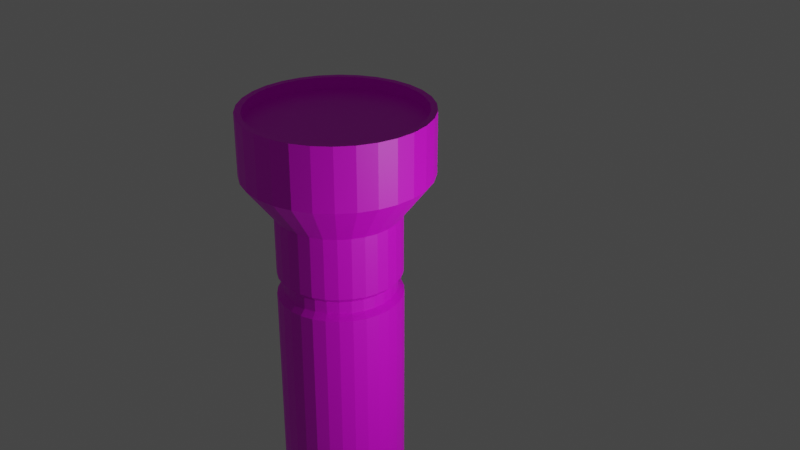 # Source: Flashlight.blend  (saved by Blender 2.80.75; exported with 4.5.12 LTS)
import bpy
from mathutils import Matrix  # noqa: F401  (used for matrix-valued properties, if any)

bpy.ops.wm.read_factory_settings(use_empty=True)
scene = bpy.context.scene
scene.name = 'Scene'

# ---- collections
col_collection = bpy.data.collections.new('Collection'); scene.collection.children.link(col_collection)

# ---- images (referenced by path relative to the original .blend; pixels are not part of the script)
import os
ASSET_DIR = os.environ.get("B2B_ASSET_DIR", "")  # directory of the original .blend (textures are referenced by path, not embedded)
HERE = os.path.dirname(os.path.abspath(__file__))  # packed textures are extracted next to this script under _unpacked/

def load_image(name, relpath, width, height, colorspace="sRGB"):
    """Load a texture the original file referenced (path relative to the .blend, or extracted next to this script)."""
    p = next((c for c in (os.path.join(HERE, relpath), os.path.join(ASSET_DIR, relpath)) if relpath and os.path.exists(c)), "")
    if p:
        img = bpy.data.images.load(p, check_existing=True)
        img.name = name
    else:  # same state as the original file: an image datablock whose file is absent (Cycles renders it pink)
        img = bpy.data.images.new(name, width, height)
        img.source = "FILE"
        img.filepath = "//" + (relpath or name)
    img.colorspace_settings.name = colorspace
    return img
img_flashlight = load_image('FlashLight', 'FlashLight.png', 1024, 1024, 'sRGB')

# ---- materials (node trees are filled in below, after node groups)
mat_material_001 = bpy.data.materials.new('Material.001')
mat_material_001.use_transparent_shadow = False

# ---- material node trees
mat_material_001.use_nodes = True; mat_material_001.node_tree.nodes.clear()
_N = mat_material_001.node_tree.nodes; _L = mat_material_001.node_tree.links
n0 = _N.new('ShaderNodeOutputMaterial'); n0.name = 'Material Output'; n0.location = (300, 300)
n1 = _N.new('ShaderNodeBsdfPrincipled'); n1.name = 'Principled BSDF'; n1.location = (10, 300)
n1.distribution = 'GGX'
n1.subsurface_method = 'BURLEY'
n1.inputs[3].default_value = 1.45
n1.inputs[27].default_value = (0.0, 0.0, 0.0, 1.0)
n1.inputs[28].default_value = 1.0
n2 = _N.new('ShaderNodeTexImage'); n2.name = 'Image Texture'; n2.location = (-329, 251)
n2.image = img_flashlight
_L.new(n1.outputs[0], n0.inputs[0])
_L.new(n2.outputs[0], n1.inputs[0])
n0.is_active_output = True

# ---- world
world_world = bpy.data.worlds.new('World'); scene.world = world_world
world_world.use_nodes = True; world_world.node_tree.nodes.clear()
_N = world_world.node_tree.nodes; _L = world_world.node_tree.links
n0 = _N.new('ShaderNodeOutputWorld'); n0.name = 'World Output'; n0.location = (300, 300)
n1 = _N.new('ShaderNodeBackground'); n1.name = 'Background'; n1.location = (10, 300)
n1.inputs[0].default_value = (0.05088, 0.05088, 0.05088, 1.0)
_L.new(n1.outputs[0], n0.inputs[0])
n0.is_active_output = True
world_world.color = (0.05088, 0.05088, 0.05088)
world_world.use_sun_shadow = False
world_world.sun_shadow_jitter_overblur = 0.0

# ---- cameras
cam_camera = bpy.data.cameras.new('Camera')
cam_camera.clip_end = 100.0
cam_camera.ortho_scale = 7.314

# ---- lights
light_light = bpy.data.lights.new('Light', 'POINT')
light_light.transmission_factor = 0.0
light_light.energy = 1000.0
light_light.shadow_soft_size = 0.1
light_light.shadow_maximum_resolution = 0.006
light_light.use_absolute_resolution = True
light_spot = bpy.data.lights.new('Spot', 'SPOT')
light_spot.transmission_factor = 0.0
light_spot.shadow_soft_size = 0.25
light_spot.shadow_maximum_resolution = 0.006
light_spot.use_absolute_resolution = True

# ---- meshes
me_cylinder = bpy.data.meshes.new('Cylinder')
me_cylinder.from_pydata([(0.0, 1.0, -2.646), (5.085e-08, 0.8994, 2.939), (0.2079, 0.9781, -2.646), (0.187, 0.8798, 2.939), (0.4067, 0.9135, -2.646), (0.3658, 0.8217, 2.939), (0.5878, 0.809, -2.646), (0.5287, 0.7277, 2.939), (0.7431, 0.6691, -2.646), (0.6684, 0.6018, 2.939), (0.866, 0.5, -2.646), (0.7789, 0.4497, 2.939), (0.9511, 0.309, -2.646), (0.8554, 0.2779, 2.939), (0.9945, 0.1045, -2.646), (0.8945, 0.09402, 2.939), (0.9945, -0.1045, -2.646), (0.8945, -0.09402, 2.939), (0.9511, -0.309, -2.646), (0.8554, -0.2779, 2.939), (0.866, -0.5, -2.646), (0.7789, -0.4497, 2.939), (0.7431, -0.6691, -2.646), (0.6684, -0.6018, 2.939), (0.5878, -0.809, -2.646), (0.5287, -0.7277, 2.939), (0.4067, -0.9135, -2.646), (0.3658, -0.8217, 2.939), (0.2079, -0.9781, -2.646), (0.187, -0.8798, 2.939), (-8.742e-08, -1.0, -2.646), (-7.349e-08, -0.8994, 2.939), (-0.2079, -0.9781, -2.646), (-0.187, -0.8798, 2.939), (-0.4067, -0.9135, -2.646), (-0.3658, -0.8217, 2.939), (-0.5878, -0.809, -2.646), (-0.5287, -0.7277, 2.939), (-0.7431, -0.6691, -2.646), (-0.6684, -0.6018, 2.939), (-0.866, -0.5, -2.646), (-0.7789, -0.4497, 2.939), (-0.9511, -0.309, -2.646), (-0.8554, -0.2779, 2.939), (-0.9945, -0.1045, -2.646), (-0.8945, -0.09402, 2.939), (-0.9945, 0.1045, -2.646), (-0.8945, 0.09402, 2.939), (-0.9511, 0.309, -2.646), (-0.8554, 0.2779, 2.939), (-0.866, 0.5, -2.646), (-0.7789, 0.4497, 2.939), (-0.7431, 0.6691, -2.646), (-0.6684, 0.6018, 2.939), (-0.5878, 0.809, -2.646), (-0.5287, 0.7277, 2.939), (-0.4067, 0.9135, -2.646), (-0.3658, 0.8217, 2.939), (-0.2079, 0.9781, -2.646), (-0.187, 0.8798, 2.939), (0.2079, 0.9781, 2.86), (0.0, 1.0, 2.86), (0.4067, 0.9135, 2.86), (0.5878, 0.809, 2.86), (0.7431, 0.6691, 2.86), (0.866, 0.5, 2.86), (0.9511, 0.309, 2.86), (0.9945, 0.1045, 2.86), (0.9945, -0.1045, 2.86), (0.9511, -0.309, 2.86), (0.866, -0.5, 2.86), (0.7431, -0.6691, 2.86), (0.5878, -0.809, 2.86), (0.4067, -0.9135, 2.86), (0.2079, -0.9781, 2.86), (-8.742e-08, -1.0, 2.86), (-0.2079, -0.9781, 2.86), (-0.4067, -0.9135, 2.86), (-0.5878, -0.809, 2.86), (-0.7431, -0.6691, 2.86), (-0.866, -0.5, 2.86), (-0.9511, -0.309, 2.86), (-0.9945, -0.1045, 2.86), (-0.9945, 0.1045, 2.86), (-0.9511, 0.309, 2.86), (-0.866, 0.5, 2.86), (-0.7431, 0.6691, 2.86), (-0.5878, 0.809, 2.86), (-0.4067, 0.9135, 2.86), (-0.2079, 0.9781, 2.86), (0.187, 0.8798, 3.139), (4.848e-08, 0.8994, 3.139), (0.3658, 0.8217, 3.139), (0.5287, 0.7277, 3.139), (0.6684, 0.6018, 3.139), (0.7789, 0.4497, 3.139), (0.8554, 0.2779, 3.139), (0.8945, 0.09402, 3.139), (0.8945, -0.09402, 3.139), (0.8554, -0.2779, 3.139), (0.7789, -0.4497, 3.139), (0.6684, -0.6018, 3.139), (0.5287, -0.7277, 3.139), (0.3658, -0.8217, 3.139), (0.187, -0.8798, 3.139), (-7.585e-08, -0.8994, 3.139), (-0.187, -0.8798, 3.139), (-0.3658, -0.8217, 3.139), (-0.5287, -0.7277, 3.139), (-0.6684, -0.6018, 3.139), (-0.7789, -0.4497, 3.139), (-0.8554, -0.2779, 3.139), (-0.8945, -0.09402, 3.139), (-0.8945, 0.09402, 3.139), (-0.8554, 0.2779, 3.139), (-0.7789, 0.4497, 3.139), (-0.6684, 0.6018, 3.139), (-0.5287, 0.7277, 3.139), (-0.3658, 0.8217, 3.139), (-0.187, 0.8798, 3.139), (0.187, 0.8798, 3.139), (4.848e-08, 0.8994, 3.139), (0.3658, 0.8217, 3.139), (0.5287, 0.7277, 3.139), (0.6684, 0.6018, 3.139), (0.7789, 0.4497, 3.139), (0.8554, 0.2779, 3.139), (0.8945, 0.09402, 3.139), (0.8945, -0.09402, 3.139), (0.8554, -0.2779, 3.139), (0.7789, -0.4497, 3.139), (0.6684, -0.6018, 3.139), (0.5287, -0.7277, 3.139), (0.3658, -0.8217, 3.139), (0.187, -0.8798, 3.139), (-7.585e-08, -0.8994, 3.139), (-0.187, -0.8798, 3.139), (-0.3658, -0.8217, 3.139), (-0.5287, -0.7277, 3.139), (-0.6684, -0.6018, 3.139), (-0.7789, -0.4497, 3.139), (-0.8554, -0.2779, 3.139), (-0.8945, -0.09402, 3.139), (-0.8945, 0.09402, 3.139), (-0.8554, 0.2779, 3.139), (-0.7789, 0.4497, 3.139), (-0.6684, 0.6018, 3.139), (-0.5287, 0.7277, 3.139), (-0.3658, 0.8217, 3.139), (-0.187, 0.8798, 3.139), (0.2057, 0.9678, 3.231), (9.113e-08, 0.9894, 3.231), (0.4024, 0.9039, 3.231), (0.5816, 0.8004, 3.231), (0.7353, 0.662, 3.231), (0.8568, 0.4947, 3.231), (0.941, 0.3057, 3.231), (0.984, 0.1034, 3.231), (0.984, -0.1034, 3.231), (0.941, -0.3057, 3.231), (0.8568, -0.4947, 3.231), (0.7353, -0.662, 3.231), (0.5816, -0.8004, 3.231), (0.4024, -0.9039, 3.231), (0.2057, -0.9678, 3.231), (-4.564e-08, -0.9894, 3.231), (-0.2057, -0.9678, 3.231), (-0.4024, -0.9039, 3.231), (-0.5816, -0.8004, 3.231), (-0.7353, -0.662, 3.231), (-0.8568, -0.4947, 3.231), (-0.941, -0.3057, 3.231), (-0.984, -0.1034, 3.231), (-0.984, 0.1034, 3.231), (-0.941, 0.3057, 3.231), (-0.8568, 0.4947, 3.231), (-0.7353, 0.662, 3.231), (-0.5816, 0.8004, 3.231), (-0.4024, 0.9039, 3.231), (-0.2057, 0.9678, 3.231), (0.2057, 0.9678, 4.231), (2.083e-07, 0.9894, 4.231), (0.4024, 0.9039, 4.231), (0.5816, 0.8004, 4.231), (0.7353, 0.662, 4.231), (0.8568, 0.4947, 4.231), (0.941, 0.3057, 4.231), (0.984, 0.1034, 4.231), (0.984, -0.1034, 4.231), (0.941, -0.3057, 4.231), (0.8568, -0.4947, 4.231), (0.7353, -0.662, 4.231), (0.5816, -0.8004, 4.231), (0.4024, -0.9039, 4.231), (0.2057, -0.9678, 4.231), (7.15e-08, -0.9894, 4.231), (-0.2057, -0.9678, 4.231), (-0.4024, -0.9039, 4.231), (-0.5816, -0.8004, 4.231), (-0.7353, -0.662, 4.231), (-0.8568, -0.4947, 4.231), (-0.941, -0.3057, 4.231), (-0.984, -0.1034, 4.231), (-0.984, 0.1034, 4.231), (-0.941, 0.3057, 4.231), (-0.8568, 0.4947, 4.231), (-0.7353, 0.662, 4.231), (-0.5816, 0.8004, 4.231), (-0.4024, 0.9039, 4.231), (-0.2057, 0.9678, 4.231), (0.3086, 1.452, 4.885), (1.594e-07, 1.484, 4.885), (0.6036, 1.356, 4.885), (0.8723, 1.201, 4.885), (1.103, 0.9931, 4.885), (1.285, 0.742, 4.885), (1.411, 0.4586, 4.885), (1.476, 0.1551, 4.885), (1.476, -0.1551, 4.885), (1.411, -0.4586, 4.885), (1.285, -0.742, 4.885), (1.103, -0.9931, 4.885), (0.8723, -1.201, 4.885), (0.6036, -1.356, 4.885), (0.3086, -1.452, 4.885), (-4.576e-08, -1.484, 4.885), (-0.3086, -1.452, 4.885), (-0.6036, -1.356, 4.885), (-0.8723, -1.201, 4.885), (-1.103, -0.9931, 4.885), (-1.285, -0.742, 4.885), (-1.411, -0.4586, 4.885), (-1.476, -0.1551, 4.885), (-1.476, 0.1551, 4.885), (-1.411, 0.4586, 4.885), (-1.285, 0.742, 4.885), (-1.103, 0.993, 4.885), (-0.8723, 1.201, 4.885), (-0.6036, 1.356, 4.885), (-0.3086, 1.452, 4.885), (0.2877, 1.353, 5.885), (3.585e-07, 1.384, 5.885), (0.5627, 1.264, 5.885), (0.8132, 1.119, 5.885), (1.028, 0.9258, 5.885), (1.198, 0.6918, 5.885), (1.316, 0.4275, 5.885), (1.376, 0.1446, 5.885), (1.376, -0.1446, 5.885), (1.316, -0.4275, 5.885), (1.198, -0.6918, 5.885), (1.028, -0.9258, 5.885), (0.8132, -1.119, 5.885), (0.5627, -1.264, 5.885), (0.2877, -1.353, 5.885), (1.289e-07, -1.384, 5.885), (-0.2877, -1.353, 5.885), (-0.5627, -1.264, 5.885), (-0.8132, -1.119, 5.885), (-1.028, -0.9258, 5.885), (-1.198, -0.6918, 5.885), (-1.316, -0.4275, 5.885), (-1.376, -0.1446, 5.885), (-1.376, 0.1446, 5.885), (-1.316, 0.4275, 5.885), (-1.198, 0.6918, 5.885), (-1.028, 0.9258, 5.885), (-0.8132, 1.119, 5.885), (-0.5627, 1.264, 5.885), (-0.2877, 1.353, 5.885), (0.3086, 1.452, 5.885), (3.156e-07, 1.484, 5.885), (0.6036, 1.356, 5.885), (0.8723, 1.201, 5.885), (1.103, 0.9931, 5.885), (1.285, 0.742, 5.885), (1.411, 0.4586, 5.885), (1.476, 0.1551, 5.885), (1.476, -0.1551, 5.885), (1.411, -0.4586, 5.885), (1.285, -0.742, 5.885), (1.103, -0.9931, 5.885), (0.8723, -1.201, 5.885), (0.6036, -1.356, 5.885), (0.3086, -1.452, 5.885), (1.104e-07, -1.484, 5.885), (-0.3086, -1.452, 5.885), (-0.6036, -1.356, 5.885), (-0.8723, -1.201, 5.885), (-1.103, -0.9931, 5.885), (-1.285, -0.742, 5.885), (-1.411, -0.4586, 5.885), (-1.476, -0.1551, 5.885), (-1.476, 0.1551, 5.885), (-1.411, 0.4586, 5.885), (-1.285, 0.742, 5.885), (-1.103, 0.993, 5.885), (-0.8723, 1.201, 5.885), (-0.6036, 1.356, 5.885), (-0.3086, 1.452, 5.885), (0.2877, 1.353, 5.685), (3.705e-07, 1.384, 5.685), (0.5627, 1.264, 5.685), (0.8132, 1.119, 5.685), (1.028, 0.9258, 5.685), (1.198, 0.6918, 5.685), (1.316, 0.4275, 5.685), (1.376, 0.1446, 5.685), (1.376, -0.1446, 5.685), (1.316, -0.4275, 5.685), (1.198, -0.6918, 5.685), (1.028, -0.9258, 5.685), (0.8132, -1.119, 5.685), (0.5627, -1.264, 5.685), (0.2877, -1.353, 5.685), (1.409e-07, -1.384, 5.685), (-0.2877, -1.353, 5.685), (-0.5627, -1.264, 5.685), (-0.8132, -1.119, 5.685), (-1.028, -0.9258, 5.685), (-1.198, -0.6918, 5.685), (-1.316, -0.4275, 5.685), (-1.376, -0.1446, 5.685), (-1.376, 0.1446, 5.685), (-1.316, 0.4275, 5.685), (-1.198, 0.6918, 5.685), (-1.028, 0.9258, 5.685), (-0.8132, 1.119, 5.685), (-0.5627, 1.264, 5.685), (-0.2877, 1.353, 5.685)], [], [(0, 61, 60, 2), (2, 60, 62, 4), (4, 62, 63, 6), (6, 63, 64, 8), (8, 64, 65, 10), (10, 65, 66, 12), (12, 66, 67, 14), (14, 67, 68, 16), (16, 68, 69, 18), (18, 69, 70, 20), (20, 70, 71, 22), (22, 71, 72, 24), (24, 72, 73, 26), (26, 73, 74, 28), (28, 74, 75, 30), (30, 75, 76, 32), (32, 76, 77, 34), (34, 77, 78, 36), (36, 78, 79, 38), (38, 79, 80, 40), (40, 80, 81, 42), (42, 81, 82, 44), (44, 82, 83, 46), (46, 83, 84, 48), (48, 84, 85, 50), (50, 85, 86, 52), (52, 86, 87, 54), (54, 87, 88, 56), (39, 37, 108, 109), (56, 88, 89, 58), (58, 89, 61, 0), (0, 2, 4, 6, 8, 10, 12, 14, 16, 18, 20, 22, 24, 26, 28, 30, 32, 34, 36, 38, 40, 42, 44, 46, 48, 50, 52, 54, 56, 58), (1, 3, 60, 61), (3, 5, 62, 60), (5, 7, 63, 62), (7, 9, 64, 63), (9, 11, 65, 64), (11, 13, 66, 65), (13, 15, 67, 66), (15, 17, 68, 67), (17, 19, 69, 68), (19, 21, 70, 69), (21, 23, 71, 70), (23, 25, 72, 71), (25, 27, 73, 72), (27, 29, 74, 73), (29, 31, 75, 74), (31, 33, 76, 75), (33, 35, 77, 76), (35, 37, 78, 77), (37, 39, 79, 78), (39, 41, 80, 79), (41, 43, 81, 80), (43, 45, 82, 81), (45, 47, 83, 82), (47, 49, 84, 83), (49, 51, 85, 84), (51, 53, 86, 85), (53, 55, 87, 86), (55, 57, 88, 87), (57, 59, 89, 88), (59, 1, 61, 89), (116, 115, 145, 146), (13, 11, 95, 96), (41, 39, 109, 110), (15, 13, 96, 97), (43, 41, 110, 111), (17, 15, 97, 98), (45, 43, 111, 112), (19, 17, 98, 99), (47, 45, 112, 113), (21, 19, 99, 100), (49, 47, 113, 114), (23, 21, 100, 101), (51, 49, 114, 115), (25, 23, 101, 102), (53, 51, 115, 116), (27, 25, 102, 103), (55, 53, 116, 117), (29, 27, 103, 104), (3, 1, 91, 90), (57, 55, 117, 118), (31, 29, 104, 105), (5, 3, 90, 92), (59, 57, 118, 119), (33, 31, 105, 106), (7, 5, 92, 93), (1, 59, 119, 91), (35, 33, 106, 107), (9, 7, 93, 94), (37, 35, 107, 108), (11, 9, 94, 95), (140, 139, 169, 170), (103, 102, 132, 133), (117, 116, 146, 147), (104, 103, 133, 134), (90, 91, 121, 120), (118, 117, 147, 148), (105, 104, 134, 135), (92, 90, 120, 122), (119, 118, 148, 149), (106, 105, 135, 136), (93, 92, 122, 123), (91, 119, 149, 121), (107, 106, 136, 137), (94, 93, 123, 124), (108, 107, 137, 138), (95, 94, 124, 125), (109, 108, 138, 139), (96, 95, 125, 126), (110, 109, 139, 140), (97, 96, 126, 127), (111, 110, 140, 141), (98, 97, 127, 128), (112, 111, 141, 142), (99, 98, 128, 129), (113, 112, 142, 143), (100, 99, 129, 130), (114, 113, 143, 144), (101, 100, 130, 131), (115, 114, 144, 145), (102, 101, 131, 132), (177, 176, 206, 207), (127, 126, 156, 157), (141, 140, 170, 171), (128, 127, 157, 158), (142, 141, 171, 172), (129, 128, 158, 159), (143, 142, 172, 173), (130, 129, 159, 160), (144, 143, 173, 174), (131, 130, 160, 161), (145, 144, 174, 175), (132, 131, 161, 162), (146, 145, 175, 176), (133, 132, 162, 163), (147, 146, 176, 177), (134, 133, 163, 164), (120, 121, 151, 150), (148, 147, 177, 178), (135, 134, 164, 165), (122, 120, 150, 152), (149, 148, 178, 179), (136, 135, 165, 166), (123, 122, 152, 153), (121, 149, 179, 151), (137, 136, 166, 167), (124, 123, 153, 154), (138, 137, 167, 168), (125, 124, 154, 155), (139, 138, 168, 169), (126, 125, 155, 156), (187, 186, 216, 217), (164, 163, 193, 194), (150, 151, 181, 180), (178, 177, 207, 208), (165, 164, 194, 195), (152, 150, 180, 182), (179, 178, 208, 209), (166, 165, 195, 196), (153, 152, 182, 183), (151, 179, 209, 181), (167, 166, 196, 197), (154, 153, 183, 184), (168, 167, 197, 198), (155, 154, 184, 185), (169, 168, 198, 199), (156, 155, 185, 186), (170, 169, 199, 200), (157, 156, 186, 187), (171, 170, 200, 201), (158, 157, 187, 188), (172, 171, 201, 202), (159, 158, 188, 189), (173, 172, 202, 203), (160, 159, 189, 190), (174, 173, 203, 204), (161, 160, 190, 191), (175, 174, 204, 205), (162, 161, 191, 192), (176, 175, 205, 206), (163, 162, 192, 193), (224, 223, 283, 284), (201, 200, 230, 231), (188, 187, 217, 218), (202, 201, 231, 232), (189, 188, 218, 219), (203, 202, 232, 233), (190, 189, 219, 220), (204, 203, 233, 234), (191, 190, 220, 221), (205, 204, 234, 235), (192, 191, 221, 222), (206, 205, 235, 236), (193, 192, 222, 223), (207, 206, 236, 237), (194, 193, 223, 224), (180, 181, 211, 210), (208, 207, 237, 238), (195, 194, 224, 225), (182, 180, 210, 212), (209, 208, 238, 239), (196, 195, 225, 226), (183, 182, 212, 213), (181, 209, 239, 211), (197, 196, 226, 227), (184, 183, 213, 214), (198, 197, 227, 228), (185, 184, 214, 215), (199, 198, 228, 229), (186, 185, 215, 216), (200, 199, 229, 230), (240, 241, 301, 300), (210, 211, 271, 270), (238, 237, 297, 298), (225, 224, 284, 285), (212, 210, 270, 272), (239, 238, 298, 299), (226, 225, 285, 286), (213, 212, 272, 273), (211, 239, 299, 271), (227, 226, 286, 287), (214, 213, 273, 274), (228, 227, 287, 288), (215, 214, 274, 275), (229, 228, 288, 289), (216, 215, 275, 276), (230, 229, 289, 290), (217, 216, 276, 277), (231, 230, 290, 291), (218, 217, 277, 278), (232, 231, 291, 292), (219, 218, 278, 279), (233, 232, 292, 293), (220, 219, 279, 280), (234, 233, 293, 294), (221, 220, 280, 281), (235, 234, 294, 295), (222, 221, 281, 282), (236, 235, 295, 296), (223, 222, 282, 283), (237, 236, 296, 297), (241, 240, 270, 271), (240, 242, 272, 270), (242, 243, 273, 272), (243, 244, 274, 273), (244, 245, 275, 274), (245, 246, 276, 275), (246, 247, 277, 276), (247, 248, 278, 277), (248, 249, 279, 278), (249, 250, 280, 279), (250, 251, 281, 280), (251, 252, 282, 281), (252, 253, 283, 282), (253, 254, 284, 283), (254, 255, 285, 284), (255, 256, 286, 285), (256, 257, 287, 286), (257, 258, 288, 287), (258, 259, 289, 288), (259, 260, 290, 289), (260, 261, 291, 290), (261, 262, 292, 291), (262, 263, 293, 292), (263, 264, 294, 293), (264, 265, 295, 294), (265, 266, 296, 295), (266, 267, 297, 296), (267, 268, 298, 297), (268, 269, 299, 298), (269, 241, 271, 299), (300, 301, 329, 328, 327, 326, 325, 324, 323, 322, 321, 320, 319, 318, 317, 316, 315, 314, 313, 312, 311, 310, 309, 308, 307, 306, 305, 304, 303, 302), (268, 267, 327, 328), (255, 254, 314, 315), (242, 240, 300, 302), (269, 268, 328, 329), (256, 255, 315, 316), (243, 242, 302, 303), (241, 269, 329, 301), (257, 256, 316, 317), (244, 243, 303, 304), (258, 257, 317, 318), (245, 244, 304, 305), (259, 258, 318, 319), (246, 245, 305, 306), (260, 259, 319, 320), (247, 246, 306, 307), (261, 260, 320, 321), (248, 247, 307, 308), (262, 261, 321, 322), (249, 248, 308, 309), (263, 262, 322, 323), (250, 249, 309, 310), (264, 263, 323, 324), (251, 250, 310, 311), (265, 264, 324, 325), (252, 251, 311, 312), (266, 265, 325, 326), (253, 252, 312, 313), (267, 266, 326, 327), (254, 253, 313, 314)])
_uv = me_cylinder.uv_layers.new(name='UVMap')
_uv.uv.foreach_set('vector', [0.9661, 0.3037, 0.9661, 0.5946, 0.9467, 0.5946, 0.9467, 0.3037, 0.9467, 0.3037, 0.9467, 0.5946, 0.9273, 0.5946, 0.9273, 0.3037, 0.9273, 0.3037, 0.9273, 0.5946, 0.9079, 0.5946, 0.9079, 0.3037, 0.9079, 0.3037, 0.9079, 0.5946, 0.8885, 0.5946, 0.8885, 0.3037, 0.8885, 0.3037, 0.8885, 0.5946, 0.8691, 0.5946, 0.8691, 0.3037, 0.8691, 0.3037, 0.8691, 0.5946, 0.8497, 0.5946, 0.8497, 0.3037, 0.8497, 0.3037, 0.8497, 0.5946, 0.8303, 0.5946, 0.8303, 0.3037, 0.8303, 0.3037, 0.8303, 0.5946, 0.8109, 0.5946, 0.8109, 0.3037, 0.8109, 0.3037, 0.8109, 0.5946, 0.7915, 0.5946, 0.7915, 0.3037, 0.7915, 0.3037, 0.7915, 0.5946, 0.7721, 0.5946, 0.7721, 0.3037, 0.7721, 0.3037, 0.7721, 0.5946, 0.7528, 0.5946, 0.7528, 0.3037, 0.7528, 0.3037, 0.7528, 0.5946, 0.7334, 0.5946, 0.7334, 0.3037, 0.7334, 0.3037, 0.7334, 0.5946, 0.714, 0.5946, 0.714, 0.3037, 0.714, 0.3037, 0.714, 0.5946, 0.6946, 0.5946, 0.6946, 0.3037, 0.6946, 0.3037, 0.6946, 0.5946, 0.6752, 0.5946, 0.6752, 0.3037, 0.6752, 0.3037, 0.6752, 0.5946, 0.6558, 0.5946, 0.6558, 0.3037, 0.6558, 0.3037, 0.6558, 0.5946, 0.6364, 0.5946, 0.6364, 0.3037, 0.6364, 0.3037, 0.6364, 0.5946, 0.617, 0.5946, 0.617, 0.3037, 0.617, 0.3037, 0.617, 0.5946, 0.5976, 0.5946, 0.5976, 0.3037, 0.5976, 0.3037, 0.5976, 0.5946, 0.5782, 0.5946, 0.5782, 0.3037, 0.5782, 0.3037, 0.5782, 0.5946, 0.5588, 0.5946, 0.5588, 0.3037, 0.5588, 0.3037, 0.5588, 0.5946, 0.5394, 0.5946, 0.5394, 0.3037, 0.5394, 0.3037, 0.5394, 0.5946, 0.52, 0.5946, 0.52, 0.3037, 0.52, 0.3037, 0.52, 0.5946, 0.5006, 0.5946, 0.5006, 0.3037, 0.5006, 0.3037, 0.5006, 0.5946, 0.4812, 0.5946, 0.4812, 0.3037, 0.4812, 0.3037, 0.4812, 0.5946, 0.4618, 0.5946, 0.4618, 0.3037, 0.4618, 0.3037, 0.4618, 0.5946, 0.4424, 0.5946, 0.4424, 0.3037, 0.4424, 0.3037, 0.4424, 0.5946, 0.423, 0.5946, 0.423, 0.3037, 0.4364, 0.07416, 0.4559, 0.05659, 0.4559, 0.05659, 0.4364, 0.07416, 0.423, 0.3037, 0.423, 0.5946, 0.4036, 0.5946, 0.4036, 0.3037, 0.4036, 0.3037, 0.4036, 0.5946, 0.3842, 0.5946, 0.3842, 0.3037, 0.2827, 0.9859, 0.3022, 0.9838, 0.3209, 0.9778, 0.338, 0.9679, 0.3526, 0.9548, 0.3642, 0.9388, 0.3722, 0.9209, 0.3763, 0.9016, 0.3763, 0.8819, 0.3722, 0.8627, 0.3642, 0.8447, 0.3526, 0.8288, 0.338, 0.8156, 0.3209, 0.8058, 0.3022, 0.7997, 0.2827, 0.7977, 0.2631, 0.7997, 0.2444, 0.8058, 0.2273, 0.8156, 0.2127, 0.8288, 0.2012, 0.8447, 0.1932, 0.8627, 0.1891, 0.8819, 0.1891, 0.9016, 0.1932, 0.9209, 0.2012, 0.9388, 0.2127, 0.9548, 0.2273, 0.9679, 0.2444, 0.9778, 0.2631, 0.9838, 0.5297, 0.2838, 0.5558, 0.2811, 0.5587, 0.2948, 0.5297, 0.2978, 0.5558, 0.2811, 0.5808, 0.2729, 0.5865, 0.2858, 0.5587, 0.2948, 0.5808, 0.2729, 0.6035, 0.2598, 0.6118, 0.2712, 0.5865, 0.2858, 0.6035, 0.2598, 0.6231, 0.2422, 0.6335, 0.2516, 0.6118, 0.2712, 0.6231, 0.2422, 0.6385, 0.221, 0.6506, 0.228, 0.6335, 0.2516, 0.6385, 0.221, 0.6492, 0.197, 0.6625, 0.2014, 0.6506, 0.228, 0.6492, 0.197, 0.6546, 0.1713, 0.6686, 0.1728, 0.6625, 0.2014, 0.6546, 0.1713, 0.6546, 0.1451, 0.6686, 0.1436, 0.6686, 0.1728, 0.6546, 0.1451, 0.6492, 0.1194, 0.6625, 0.1151, 0.6686, 0.1436, 0.6492, 0.1194, 0.6385, 0.0954, 0.6506, 0.08838, 0.6625, 0.1151, 0.6385, 0.0954, 0.6231, 0.07416, 0.6335, 0.06476, 0.6506, 0.08838, 0.6231, 0.07416, 0.6035, 0.05659, 0.6118, 0.04523, 0.6335, 0.06476, 0.6035, 0.05659, 0.5808, 0.04346, 0.5865, 0.03063, 0.6118, 0.04523, 0.5808, 0.04346, 0.5558, 0.03535, 0.5587, 0.02161, 0.5865, 0.03063, 0.5558, 0.03535, 0.5297, 0.0326, 0.5297, 0.01856, 0.5587, 0.02161, 0.5297, 0.0326, 0.5036, 0.03535, 0.5007, 0.02161, 0.5297, 0.01856, 0.5036, 0.03535, 0.4786, 0.04346, 0.4729, 0.03063, 0.5007, 0.02161, 0.4786, 0.04346, 0.4559, 0.05659, 0.4476, 0.04523, 0.4729, 0.03063, 0.4559, 0.05659, 0.4364, 0.07416, 0.4259, 0.06476, 0.4476, 0.04523, 0.4364, 0.07416, 0.4209, 0.0954, 0.4088, 0.08838, 0.4259, 0.06476, 0.4209, 0.0954, 0.4103, 0.1194, 0.3969, 0.1151, 0.4088, 0.08838, 0.4103, 0.1194, 0.4048, 0.1451, 0.3908, 0.1436, 0.3969, 0.1151, 0.4048, 0.1451, 0.4048, 0.1713, 0.3908, 0.1728, 0.3908, 0.1436, 0.4048, 0.1713, 0.4103, 0.197, 0.3969, 0.2014, 0.3908, 0.1728, 0.4103, 0.197, 0.4209, 0.221, 0.4088, 0.228, 0.3969, 0.2014, 0.4209, 0.221, 0.4364, 0.2422, 0.4259, 0.2516, 0.4088, 0.228, 0.4364, 0.2422, 0.4559, 0.2598, 0.4476, 0.2712, 0.4259, 0.2516, 0.4559, 0.2598, 0.4786, 0.2729, 0.4729, 0.2858, 0.4476, 0.2712, 0.4786, 0.2729, 0.5036, 0.2811, 0.5007, 0.2948, 0.4729, 0.2858, 0.5036, 0.2811, 0.5297, 0.2838, 0.5297, 0.2978, 0.5007, 0.2948, 0.4364, 0.2422, 0.4209, 0.221, 0.4209, 0.221, 0.4364, 0.2422, 0.6492, 0.197, 0.6385, 0.221, 0.6385, 0.221, 0.6492, 0.197, 0.4209, 0.0954, 0.4364, 0.07416, 0.4364, 0.07416, 0.4209, 0.0954, 0.6546, 0.1713, 0.6492, 0.197, 0.6492, 0.197, 0.6546, 0.1713, 0.4103, 0.1194, 0.4209, 0.0954, 0.4209, 0.0954, 0.4103, 0.1194, 0.6546, 0.1451, 0.6546, 0.1713, 0.6546, 0.1713, 0.6546, 0.1451, 0.4048, 0.1451, 0.4103, 0.1194, 0.4103, 0.1194, 0.4048, 0.1451, 0.6492, 0.1194, 0.6546, 0.1451, 0.6546, 0.1451, 0.6492, 0.1194, 0.4048, 0.1713, 0.4048, 0.1451, 0.4048, 0.1451, 0.4048, 0.1713, 0.6385, 0.0954, 0.6492, 0.1194, 0.6492, 0.1194, 0.6385, 0.0954, 0.4103, 0.197, 0.4048, 0.1713, 0.4048, 0.1713, 0.4103, 0.197, 0.6231, 0.07416, 0.6385, 0.0954, 0.6385, 0.0954, 0.6231, 0.07416, 0.4209, 0.221, 0.4103, 0.197, 0.4103, 0.197, 0.4209, 0.221, 0.6035, 0.05659, 0.6231, 0.07416, 0.6231, 0.07416, 0.6035, 0.05659, 0.4364, 0.2422, 0.4209, 0.221, 0.4209, 0.221, 0.4364, 0.2422, 0.5808, 0.04346, 0.6035, 0.05659, 0.6035, 0.05659, 0.5808, 0.04346, 0.4559, 0.2598, 0.4364, 0.2422, 0.4364, 0.2422, 0.4559, 0.2598, 0.5558, 0.03535, 0.5808, 0.04346, 0.5808, 0.04346, 0.5558, 0.03535, 0.5558, 0.2811, 0.5297, 0.2838, 0.5297, 0.2838, 0.5558, 0.2811, 0.4786, 0.2729, 0.4559, 0.2598, 0.4559, 0.2598, 0.4786, 0.2729, 0.5297, 0.0326, 0.5558, 0.03535, 0.5558, 0.03535, 0.5297, 0.0326, 0.5808, 0.2729, 0.5558, 0.2811, 0.5558, 0.2811, 0.5808, 0.2729, 0.5036, 0.2811, 0.4786, 0.2729, 0.4786, 0.2729, 0.5036, 0.2811, 0.5036, 0.03535, 0.5297, 0.0326, 0.5297, 0.0326, 0.5036, 0.03535, 0.6035, 0.2598, 0.5808, 0.2729, 0.5808, 0.2729, 0.6035, 0.2598, 0.5297, 0.2838, 0.5036, 0.2811, 0.5036, 0.2811, 0.5297, 0.2838, 0.4786, 0.04346, 0.5036, 0.03535, 0.5036, 0.03535, 0.4786, 0.04346, 0.6231, 0.2422, 0.6035, 0.2598, 0.6035, 0.2598, 0.6231, 0.2422, 0.4559, 0.05659, 0.4786, 0.04346, 0.4786, 0.04346, 0.4559, 0.05659, 0.6385, 0.221, 0.6231, 0.2422, 0.6231, 0.2422, 0.6385, 0.221, 0.4209, 0.0954, 0.4364, 0.07416, 0.4364, 0.07416, 0.4209, 0.0954, 0.5808, 0.04346, 0.6035, 0.05659, 0.6035, 0.05659, 0.5808, 0.04346, 0.4559, 0.2598, 0.4364, 0.2422, 0.4364, 0.2422, 0.4559, 0.2598, 0.5558, 0.03535, 0.5808, 0.04346, 0.5808, 0.04346, 0.5558, 0.03535, 0.5558, 0.2811, 0.5297, 0.2838, 0.5297, 0.2838, 0.5558, 0.2811, 0.4786, 0.2729, 0.4559, 0.2598, 0.4559, 0.2598, 0.4786, 0.2729, 0.5297, 0.0326, 0.5558, 0.03535, 0.5558, 0.03535, 0.5297, 0.0326, 0.5808, 0.2729, 0.5558, 0.2811, 0.5558, 0.2811, 0.5808, 0.2729, 0.5036, 0.2811, 0.4786, 0.2729, 0.4786, 0.2729, 0.5036, 0.2811, 0.5036, 0.03535, 0.5297, 0.0326, 0.5297, 0.0326, 0.5036, 0.03535, 0.6035, 0.2598, 0.5808, 0.2729, 0.5808, 0.2729, 0.6035, 0.2598, 0.5297, 0.2838, 0.5036, 0.2811, 0.5036, 0.2811, 0.5297, 0.2838, 0.4786, 0.04346, 0.5036, 0.03535, 0.5036, 0.03535, 0.4786, 0.04346, 0.6231, 0.2422, 0.6035, 0.2598, 0.6035, 0.2598, 0.6231, 0.2422, 0.4559, 0.05659, 0.4786, 0.04346, 0.4786, 0.04346, 0.4559, 0.05659, 0.6385, 0.221, 0.6231, 0.2422, 0.6231, 0.2422, 0.6385, 0.221, 0.4364, 0.07416, 0.4559, 0.05659, 0.4559, 0.05659, 0.4364, 0.07416, 0.6492, 0.197, 0.6385, 0.221, 0.6385, 0.221, 0.6492, 0.197, 0.4209, 0.0954, 0.4364, 0.07416, 0.4364, 0.07416, 0.4209, 0.0954, 0.6546, 0.1713, 0.6492, 0.197, 0.6492, 0.197, 0.6546, 0.1713, 0.4103, 0.1194, 0.4209, 0.0954, 0.4209, 0.0954, 0.4103, 0.1194, 0.6546, 0.1451, 0.6546, 0.1713, 0.6546, 0.1713, 0.6546, 0.1451, 0.4048, 0.1451, 0.4103, 0.1194, 0.4103, 0.1194, 0.4048, 0.1451, 0.6492, 0.1194, 0.6546, 0.1451, 0.6546, 0.1451, 0.6492, 0.1194, 0.4048, 0.1713, 0.4048, 0.1451, 0.4048, 0.1451, 0.4048, 0.1713, 0.6385, 0.0954, 0.6492, 0.1194, 0.6492, 0.1194, 0.6385, 0.0954, 0.4103, 0.197, 0.4048, 0.1713, 0.4048, 0.1713, 0.4103, 0.197, 0.6231, 0.07416, 0.6385, 0.0954, 0.6385, 0.0954, 0.6231, 0.07416, 0.4209, 0.221, 0.4103, 0.197, 0.4103, 0.197, 0.4209, 0.221, 0.6035, 0.05659, 0.6231, 0.07416, 0.6231, 0.07416, 0.6035, 0.05659, 0.4559, 0.2598, 0.4364, 0.2422, 0.4364, 0.2422, 0.4559, 0.2598, 0.6546, 0.1713, 0.6492, 0.197, 0.6492, 0.197, 0.6546, 0.1713, 0.4103, 0.1194, 0.4209, 0.0954, 0.4209, 0.0954, 0.4103, 0.1194, 0.6546, 0.1451, 0.6546, 0.1713, 0.6546, 0.1713, 0.6546, 0.1451, 0.4048, 0.1451, 0.4103, 0.1194, 0.4103, 0.1194, 0.4048, 0.1451, 0.6492, 0.1194, 0.6546, 0.1451, 0.6546, 0.1451, 0.6492, 0.1194, 0.4048, 0.1713, 0.4048, 0.1451, 0.4048, 0.1451, 0.4048, 0.1713, 0.6385, 0.0954, 0.6492, 0.1194, 0.6492, 0.1194, 0.6385, 0.0954, 0.4103, 0.197, 0.4048, 0.1713, 0.4048, 0.1713, 0.4103, 0.197, 0.6231, 0.07416, 0.6385, 0.0954, 0.6385, 0.0954, 0.6231, 0.07416, 0.4209, 0.221, 0.4103, 0.197, 0.4103, 0.197, 0.4209, 0.221, 0.6035, 0.05659, 0.6231, 0.07416, 0.6231, 0.07416, 0.6035, 0.05659, 0.4364, 0.2422, 0.4209, 0.221, 0.4209, 0.221, 0.4364, 0.2422, 0.5808, 0.04346, 0.6035, 0.05659, 0.6035, 0.05659, 0.5808, 0.04346, 0.4559, 0.2598, 0.4364, 0.2422, 0.4364, 0.2422, 0.4559, 0.2598, 0.5558, 0.03535, 0.5808, 0.04346, 0.5808, 0.04346, 0.5558, 0.03535, 0.5558, 0.2811, 0.5297, 0.2838, 0.5297, 0.2838, 0.5558, 0.2811, 0.4786, 0.2729, 0.4559, 0.2598, 0.4559, 0.2598, 0.4786, 0.2729, 0.5297, 0.0326, 0.5558, 0.03535, 0.5558, 0.03535, 0.5297, 0.0326, 0.5808, 0.2729, 0.5558, 0.2811, 0.5558, 0.2811, 0.5808, 0.2729, 0.5036, 0.2811, 0.4786, 0.2729, 0.4786, 0.2729, 0.5036, 0.2811, 0.5036, 0.03535, 0.5297, 0.0326, 0.5297, 0.0326, 0.5036, 0.03535, 0.6035, 0.2598, 0.5808, 0.2729, 0.5808, 0.2729, 0.6035, 0.2598, 0.5297, 0.2838, 0.5036, 0.2811, 0.5036, 0.2811, 0.5297, 0.2838, 0.4786, 0.04346, 0.5036, 0.03535, 0.5036, 0.03535, 0.4786, 0.04346, 0.6231, 0.2422, 0.6035, 0.2598, 0.6035, 0.2598, 0.6231, 0.2422, 0.4559, 0.05659, 0.4786, 0.04346, 0.4786, 0.04346, 0.4559, 0.05659, 0.6385, 0.221, 0.6231, 0.2422, 0.6231, 0.2422, 0.6385, 0.221, 0.4364, 0.07416, 0.4559, 0.05659, 0.4559, 0.05659, 0.4364, 0.07416, 0.6492, 0.197, 0.6385, 0.221, 0.6385, 0.221, 0.6492, 0.197, 0.6546, 0.1713, 0.6492, 0.197, 0.6492, 0.197, 0.6546, 0.1713, 0.5558, 0.03535, 0.5808, 0.04346, 0.5808, 0.04346, 0.5558, 0.03535, 0.5558, 0.2811, 0.5297, 0.2838, 0.5297, 0.2838, 0.5558, 0.2811, 0.4786, 0.2729, 0.4559, 0.2598, 0.4559, 0.2598, 0.4786, 0.2729, 0.5297, 0.0326, 0.5558, 0.03535, 0.5558, 0.03535, 0.5297, 0.0326, 0.5808, 0.2729, 0.5558, 0.2811, 0.5558, 0.2811, 0.5808, 0.2729, 0.5036, 0.2811, 0.4786, 0.2729, 0.4786, 0.2729, 0.5036, 0.2811, 0.5036, 0.03535, 0.5297, 0.0326, 0.5297, 0.0326, 0.5036, 0.03535, 0.6035, 0.2598, 0.5808, 0.2729, 0.5808, 0.2729, 0.6035, 0.2598, 0.5297, 0.2838, 0.5036, 0.2811, 0.5036, 0.2811, 0.5297, 0.2838, 0.4786, 0.04346, 0.5036, 0.03535, 0.5036, 0.03535, 0.4786, 0.04346, 0.6231, 0.2422, 0.6035, 0.2598, 0.6035, 0.2598, 0.6231, 0.2422, 0.4559, 0.05659, 0.4786, 0.04346, 0.4786, 0.04346, 0.4559, 0.05659, 0.6385, 0.221, 0.6231, 0.2422, 0.6231, 0.2422, 0.6385, 0.221, 0.4364, 0.07416, 0.4559, 0.05659, 0.4559, 0.05659, 0.4364, 0.07416, 0.6492, 0.197, 0.6385, 0.221, 0.6385, 0.221, 0.6492, 0.197, 0.4209, 0.0954, 0.4364, 0.07416, 0.4364, 0.07416, 0.4209, 0.0954, 0.6546, 0.1713, 0.6492, 0.197, 0.6492, 0.197, 0.6546, 0.1713, 0.4103, 0.1194, 0.4209, 0.0954, 0.4209, 0.0954, 0.4103, 0.1194, 0.6546, 0.1451, 0.6546, 0.1713, 0.6546, 0.1713, 0.6546, 0.1451, 0.4048, 0.1451, 0.4103, 0.1194, 0.4103, 0.1194, 0.4048, 0.1451, 0.6492, 0.1194, 0.6546, 0.1451, 0.6546, 0.1451, 0.6492, 0.1194, 0.4048, 0.1713, 0.4048, 0.1451, 0.4048, 0.1451, 0.4048, 0.1713, 0.6385, 0.0954, 0.6492, 0.1194, 0.6492, 0.1194, 0.6385, 0.0954, 0.4103, 0.197, 0.4048, 0.1713, 0.4048, 0.1713, 0.4103, 0.197, 0.6231, 0.07416, 0.6385, 0.0954, 0.6385, 0.0954, 0.6231, 0.07416, 0.4209, 0.221, 0.4103, 0.197, 0.4103, 0.197, 0.4209, 0.221, 0.6035, 0.05659, 0.6231, 0.07416, 0.6231, 0.07416, 0.6035, 0.05659, 0.4364, 0.2422, 0.4209, 0.221, 0.4209, 0.221, 0.4364, 0.2422, 0.5808, 0.04346, 0.6035, 0.05659, 0.6035, 0.05659, 0.5808, 0.04346, 0.5558, 0.03535, 0.5808, 0.04346, 0.5808, 0.04346, 0.5558, 0.03535, 0.4103, 0.1194, 0.4209, 0.0954, 0.4209, 0.0954, 0.4103, 0.1194, 0.6546, 0.1451, 0.6546, 0.1713, 0.6546, 0.1713, 0.6546, 0.1451, 0.4048, 0.1451, 0.4103, 0.1194, 0.4103, 0.1194, 0.4048, 0.1451, 0.6492, 0.1194, 0.6546, 0.1451, 0.6546, 0.1451, 0.6492, 0.1194, 0.4048, 0.1713, 0.4048, 0.1451, 0.4048, 0.1451, 0.4048, 0.1713, 0.6385, 0.0954, 0.6492, 0.1194, 0.6492, 0.1194, 0.6385, 0.0954, 0.4103, 0.197, 0.4048, 0.1713, 0.4048, 0.1713, 0.4103, 0.197, 0.6231, 0.07416, 0.6385, 0.0954, 0.6385, 0.0954, 0.6231, 0.07416, 0.4209, 0.221, 0.4103, 0.197, 0.4103, 0.197, 0.4209, 0.221, 0.6035, 0.05659, 0.6231, 0.07416, 0.6231, 0.07416, 0.6035, 0.05659, 0.4364, 0.2422, 0.4209, 0.221, 0.4209, 0.221, 0.4364, 0.2422, 0.5808, 0.04346, 0.6035, 0.05659, 0.6035, 0.05659, 0.5808, 0.04346, 0.4559, 0.2598, 0.4364, 0.2422, 0.4364, 0.2422, 0.4559, 0.2598, 0.5558, 0.03535, 0.5808, 0.04346, 0.5808, 0.04346, 0.5558, 0.03535, 0.5558, 0.2811, 0.5297, 0.2838, 0.5297, 0.2838, 0.5558, 0.2811, 0.4786, 0.2729, 0.4559, 0.2598, 0.4559, 0.2598, 0.4786, 0.2729, 0.5297, 0.0326, 0.5558, 0.03535, 0.5558, 0.03535, 0.5297, 0.0326, 0.5808, 0.2729, 0.5558, 0.2811, 0.5558, 0.2811, 0.5808, 0.2729, 0.5036, 0.2811, 0.4786, 0.2729, 0.4786, 0.2729, 0.5036, 0.2811, 0.5036, 0.03535, 0.5297, 0.0326, 0.5297, 0.0326, 0.5036, 0.03535, 0.6035, 0.2598, 0.5808, 0.2729, 0.5808, 0.2729, 0.6035, 0.2598, 0.5297, 0.2838, 0.5036, 0.2811, 0.5036, 0.2811, 0.5297, 0.2838, 0.4786, 0.04346, 0.5036, 0.03535, 0.5036, 0.03535, 0.4786, 0.04346, 0.6231, 0.2422, 0.6035, 0.2598, 0.6035, 0.2598, 0.6231, 0.2422, 0.4559, 0.05659, 0.4786, 0.04346, 0.4786, 0.04346, 0.4559, 0.05659, 0.6385, 0.221, 0.6231, 0.2422, 0.6231, 0.2422, 0.6385, 0.221, 0.4364, 0.07416, 0.4559, 0.05659, 0.4559, 0.05659, 0.4364, 0.07416, 0.6492, 0.197, 0.6385, 0.221, 0.6385, 0.221, 0.6492, 0.197, 0.4209, 0.0954, 0.4364, 0.07416, 0.4364, 0.07416, 0.4209, 0.0954, 0.5541, 0.2727, 0.5297, 0.2753, 0.5297, 0.2753, 0.5541, 0.2727, 0.5558, 0.2811, 0.5297, 0.2838, 0.5297, 0.2838, 0.5558, 0.2811, 0.4786, 0.2729, 0.4559, 0.2598, 0.4559, 0.2598, 0.4786, 0.2729, 0.5297, 0.0326, 0.5558, 0.03535, 0.5558, 0.03535, 0.5297, 0.0326, 0.5808, 0.2729, 0.5558, 0.2811, 0.5558, 0.2811, 0.5808, 0.2729, 0.5036, 0.2811, 0.4786, 0.2729, 0.4786, 0.2729, 0.5036, 0.2811, 0.5036, 0.03535, 0.5297, 0.0326, 0.5297, 0.0326, 0.5036, 0.03535, 0.6035, 0.2598, 0.5808, 0.2729, 0.5808, 0.2729, 0.6035, 0.2598, 0.5297, 0.2838, 0.5036, 0.2811, 0.5036, 0.2811, 0.5297, 0.2838, 0.4786, 0.04346, 0.5036, 0.03535, 0.5036, 0.03535, 0.4786, 0.04346, 0.6231, 0.2422, 0.6035, 0.2598, 0.6035, 0.2598, 0.6231, 0.2422, 0.4559, 0.05659, 0.4786, 0.04346, 0.4786, 0.04346, 0.4559, 0.05659, 0.6385, 0.221, 0.6231, 0.2422, 0.6231, 0.2422, 0.6385, 0.221, 0.4364, 0.07416, 0.4559, 0.05659, 0.4559, 0.05659, 0.4364, 0.07416, 0.6492, 0.197, 0.6385, 0.221, 0.6385, 0.221, 0.6492, 0.197, 0.4209, 0.0954, 0.4364, 0.07416, 0.4364, 0.07416, 0.4209, 0.0954, 0.6546, 0.1713, 0.6492, 0.197, 0.6492, 0.197, 0.6546, 0.1713, 0.4103, 0.1194, 0.4209, 0.0954, 0.4209, 0.0954, 0.4103, 0.1194, 0.6546, 0.1451, 0.6546, 0.1713, 0.6546, 0.1713, 0.6546, 0.1451, 0.4048, 0.1451, 0.4103, 0.1194, 0.4103, 0.1194, 0.4048, 0.1451, 0.6492, 0.1194, 0.6546, 0.1451, 0.6546, 0.1451, 0.6492, 0.1194, 0.4048, 0.1713, 0.4048, 0.1451, 0.4048, 0.1451, 0.4048, 0.1713, 0.6385, 0.0954, 0.6492, 0.1194, 0.6492, 0.1194, 0.6385, 0.0954, 0.4103, 0.197, 0.4048, 0.1713, 0.4048, 0.1713, 0.4103, 0.197, 0.6231, 0.07416, 0.6385, 0.0954, 0.6385, 0.0954, 0.6231, 0.07416, 0.4209, 0.221, 0.4103, 0.197, 0.4103, 0.197, 0.4209, 0.221, 0.6035, 0.05659, 0.6231, 0.07416, 0.6231, 0.07416, 0.6035, 0.05659, 0.4364, 0.2422, 0.4209, 0.221, 0.4209, 0.221, 0.4364, 0.2422, 0.5808, 0.04346, 0.6035, 0.05659, 0.6035, 0.05659, 0.5808, 0.04346, 0.4559, 0.2598, 0.4364, 0.2422, 0.4364, 0.2422, 0.4559, 0.2598, 0.5297, 0.2753, 0.5541, 0.2727, 0.5558, 0.2811, 0.5297, 0.2838, 0.5541, 0.2727, 0.5773, 0.2652, 0.5808, 0.2729, 0.5558, 0.2811, 0.5773, 0.2652, 0.5985, 0.2529, 0.6035, 0.2598, 0.5808, 0.2729, 0.5985, 0.2529, 0.6167, 0.2366, 0.6231, 0.2422, 0.6035, 0.2598, 0.6167, 0.2366, 0.6311, 0.2167, 0.6385, 0.221, 0.6231, 0.2422, 0.6311, 0.2167, 0.6411, 0.1944, 0.6492, 0.197, 0.6385, 0.221, 0.6411, 0.1944, 0.6462, 0.1704, 0.6546, 0.1713, 0.6492, 0.197, 0.6462, 0.1704, 0.6462, 0.146, 0.6546, 0.1451, 0.6546, 0.1713, 0.6462, 0.146, 0.6411, 0.122, 0.6492, 0.1194, 0.6546, 0.1451, 0.6411, 0.122, 0.6311, 0.09966, 0.6385, 0.0954, 0.6492, 0.1194, 0.6311, 0.09966, 0.6167, 0.07985, 0.6231, 0.07416, 0.6385, 0.0954, 0.6167, 0.07985, 0.5985, 0.06347, 0.6035, 0.05659, 0.6231, 0.07416, 0.5985, 0.06347, 0.5773, 0.05123, 0.5808, 0.04346, 0.6035, 0.05659, 0.5773, 0.05123, 0.5541, 0.04367, 0.5558, 0.03535, 0.5808, 0.04346, 0.5541, 0.04367, 0.5297, 0.04111, 0.5297, 0.0326, 0.5558, 0.03535, 0.5297, 0.04111, 0.5054, 0.04367, 0.5036, 0.03535, 0.5297, 0.0326, 0.5054, 0.04367, 0.4821, 0.05123, 0.4786, 0.04346, 0.5036, 0.03535, 0.4821, 0.05123, 0.4609, 0.06347, 0.4559, 0.05659, 0.4786, 0.04346, 0.4609, 0.06347, 0.4427, 0.07985, 0.4364, 0.07416, 0.4559, 0.05659, 0.4427, 0.07985, 0.4283, 0.09966, 0.4209, 0.0954, 0.4364, 0.07416, 0.4283, 0.09966, 0.4183, 0.122, 0.4103, 0.1194, 0.4209, 0.0954, 0.4183, 0.122, 0.4133, 0.146, 0.4048, 0.1451, 0.4103, 0.1194, 0.4133, 0.146, 0.4133, 0.1704, 0.4048, 0.1713, 0.4048, 0.1451, 0.4133, 0.1704, 0.4183, 0.1944, 0.4103, 0.197, 0.4048, 0.1713, 0.4183, 0.1944, 0.4283, 0.2167, 0.4209, 0.221, 0.4103, 0.197, 0.4283, 0.2167, 0.4427, 0.2366, 0.4364, 0.2422, 0.4209, 0.221, 0.4427, 0.2366, 0.4609, 0.2529, 0.4559, 0.2598, 0.4364, 0.2422, 0.4609, 0.2529, 0.4821, 0.2652, 0.4786, 0.2729, 0.4559, 0.2598, 0.4821, 0.2652, 0.5054, 0.2727, 0.5036, 0.2811, 0.4786, 0.2729, 0.5054, 0.2727, 0.5297, 0.2753, 0.5297, 0.2838, 0.5036, 0.2811, 0.103, 0.969, 0.08659, 0.9707, 0.07018, 0.969, 0.05449, 0.9639, 0.04021, 0.9556, 0.02795, 0.9446, 0.01825, 0.9312, 0.01154, 0.9162, 0.00811, 0.9, 0.00811, 0.8835, 0.01154, 0.8674, 0.01825, 0.8523, 0.02795, 0.839, 0.04021, 0.8279, 0.05449, 0.8197, 0.07018, 0.8146, 0.08659, 0.8129, 0.103, 0.8146, 0.1187, 0.8197, 0.133, 0.8279, 0.1452, 0.839, 0.1549, 0.8523, 0.1616, 0.8674, 0.1651, 0.8835, 0.1651, 0.9, 0.1616, 0.9162, 0.1549, 0.9312, 0.1452, 0.9446, 0.133, 0.9556, 0.1187, 0.9639, 0.4821, 0.2652, 0.4609, 0.2529, 0.4609, 0.2529, 0.4821, 0.2652, 0.5297, 0.04111, 0.5541, 0.04367, 0.5541, 0.04367, 0.5297, 0.04111, 0.5773, 0.2652, 0.5541, 0.2727, 0.5541, 0.2727, 0.5773, 0.2652, 0.5054, 0.2727, 0.4821, 0.2652, 0.4821, 0.2652, 0.5054, 0.2727, 0.5054, 0.04367, 0.5297, 0.04111, 0.5297, 0.04111, 0.5054, 0.04367, 0.5985, 0.2529, 0.5773, 0.2652, 0.5773, 0.2652, 0.5985, 0.2529, 0.5297, 0.2753, 0.5054, 0.2727, 0.5054, 0.2727, 0.5297, 0.2753, 0.4821, 0.05123, 0.5054, 0.04367, 0.5054, 0.04367, 0.4821, 0.05123, 0.6167, 0.2366, 0.5985, 0.2529, 0.5985, 0.2529, 0.6167, 0.2366, 0.4609, 0.06347, 0.4821, 0.05123, 0.4821, 0.05123, 0.4609, 0.06347, 0.6311, 0.2167, 0.6167, 0.2366, 0.6167, 0.2366, 0.6311, 0.2167, 0.4427, 0.07985, 0.4609, 0.06347, 0.4609, 0.06347, 0.4427, 0.07985, 0.6411, 0.1944, 0.6311, 0.2167, 0.6311, 0.2167, 0.6411, 0.1944, 0.4283, 0.09966, 0.4427, 0.07985, 0.4427, 0.07985, 0.4283, 0.09966, 0.6462, 0.1704, 0.6411, 0.1944, 0.6411, 0.1944, 0.6462, 0.1704, 0.4183, 0.122, 0.4283, 0.09966, 0.4283, 0.09966, 0.4183, 0.122, 0.6462, 0.146, 0.6462, 0.1704, 0.6462, 0.1704, 0.6462, 0.146, 0.4133, 0.146, 0.4183, 0.122, 0.4183, 0.122, 0.4133, 0.146, 0.6411, 0.122, 0.6462, 0.146, 0.6462, 0.146, 0.6411, 0.122, 0.4133, 0.1704, 0.4133, 0.146, 0.4133, 0.146, 0.4133, 0.1704, 0.6311, 0.09966, 0.6411, 0.122, 0.6411, 0.122, 0.6311, 0.09966, 0.4183, 0.1944, 0.4133, 0.1704, 0.4133, 0.1704, 0.4183, 0.1944, 0.6167, 0.07985, 0.6311, 0.09966, 0.6311, 0.09966, 0.6167, 0.07985, 0.4283, 0.2167, 0.4183, 0.1944, 0.4183, 0.1944, 0.4283, 0.2167, 0.5985, 0.06347, 0.6167, 0.07985, 0.6167, 0.07985, 0.5985, 0.06347, 0.4427, 0.2366, 0.4283, 0.2167, 0.4283, 0.2167, 0.4427, 0.2366, 0.5773, 0.05123, 0.5985, 0.06347, 0.5985, 0.06347, 0.5773, 0.05123, 0.4609, 0.2529, 0.4427, 0.2366, 0.4427, 0.2366, 0.4609, 0.2529, 0.5541, 0.04367, 0.5773, 0.05123, 0.5773, 0.05123, 0.5541, 0.04367])
me_cylinder.materials.append(mat_material_001)
me_cylinder.use_remesh_preserve_volume = False
me_cylinder.use_remesh_preserve_attributes = False
me_cylinder.use_mirror_vertex_groups = False
me_cylinder.update()

# ---- objects
ob_light = bpy.data.objects.new('Light', light_light)
ob_camera = bpy.data.objects.new('Camera', cam_camera)
ob_cylinder = bpy.data.objects.new('Cylinder', me_cylinder)
ob_spot = bpy.data.objects.new('Spot', light_spot)

# ---- transforms, parenting, visibility, modifiers, constraints
ob_light.location = (8.012, 1.005, 4.166)
ob_light.rotation_euler = (0.6503, 0.05522, 1.866)
ob_light.lock_rotations_4d = False
ob_light.empty_display_type = 'ARROWS'
ob_light.color = (0.0, 0.0, 0.0, 0.0)
ob_light.lineart.crease_threshold = 0.0
ob_camera.location = (11.7, -9.754, 11.55)
ob_camera.rotation_euler = (1.109, 0.0, 0.8149)
ob_camera.lock_rotations_4d = False
ob_camera.empty_display_type = 'ARROWS'
ob_camera.color = (0.0, 0.0, 0.0, 0.0)
ob_camera.display_type = 'WIRE'
ob_camera.lineart.crease_threshold = 0.0
ob_cylinder.location = (0.0, 0.0, 0.0)
ob_cylinder.lineart.crease_threshold = 0.0
ob_spot.location = (0.0, 0.0, 2.738)
ob_spot.rotation_euler = (-0.0, 3.142, -0.0)
ob_spot.lineart.crease_threshold = 0.0

# ---- collection membership
col_collection.objects.link(ob_light)
col_collection.objects.link(ob_camera)
col_collection.objects.link(ob_cylinder)
col_collection.objects.link(ob_spot)

# ---- scene / render settings (as saved in the file)
scene.camera = ob_camera
scene.frame_start = 1; scene.frame_end = 250; scene.frame_set(1)
scene.render.engine = 'BLENDER_EEVEE_NEXT'
scene.cycles.use_denoising = False
scene.cycles.samples = 128
scene.cycles.sampling_pattern = 'TABULATED_SOBOL'
scene.cycles.use_adaptive_sampling = False
scene.cycles.use_light_tree = False
scene.view_settings.view_transform = 'Filmic'
bpy.context.view_layer.update()
